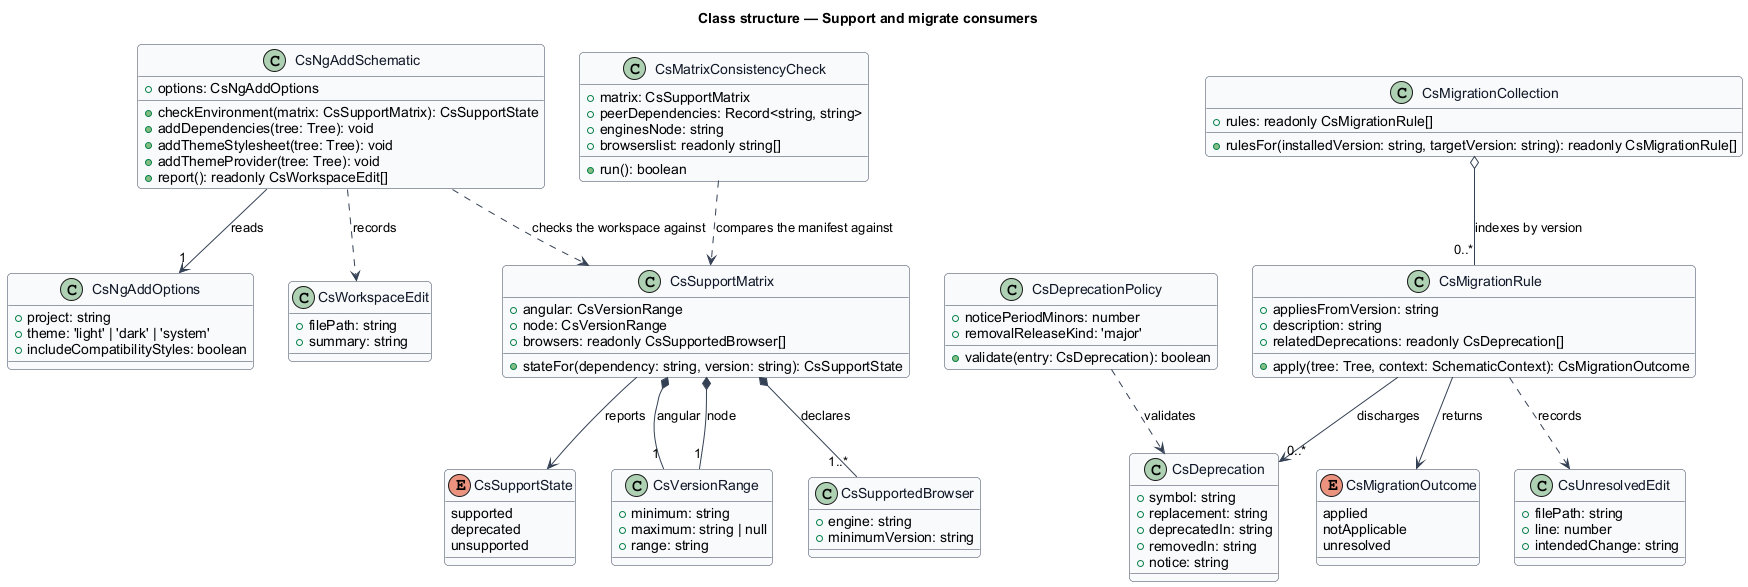

The diagram above was rendered by PlantUML. Its source (embedded in the PNG):
@startuml
' --- shared skin header ---
skinparam backgroundColor #FFFFFF
skinparam shadowing false
skinparam roundcorner 8
skinparam defaultFontName Arial
skinparam ArrowColor #344054
skinparam class {
  BorderColor #344054
  FontColor #101828
  BackgroundColor #F9FAFB
}
' --------------------------
title Class structure — Support and migrate consumers

enum CsSupportState {
  supported
  deprecated
  unsupported
}

enum CsMigrationOutcome {
  applied
  notApplicable
  unresolved
}

class CsSupportMatrix {
  +angular: CsVersionRange
  +node: CsVersionRange
  +browsers: readonly CsSupportedBrowser[]
  +stateFor(dependency: string, version: string): CsSupportState
}

class CsVersionRange {
  +minimum: string
  +maximum: string | null
  +range: string
}

class CsSupportedBrowser {
  +engine: string
  +minimumVersion: string
}

class CsDeprecation {
  +symbol: string
  +replacement: string
  +deprecatedIn: string
  +removedIn: string
  +notice: string
}

class CsDeprecationPolicy {
  +noticePeriodMinors: number
  +removalReleaseKind: 'major'
  +validate(entry: CsDeprecation): boolean
}

class CsMigrationRule {
  +appliesFromVersion: string
  +description: string
  +relatedDeprecations: readonly CsDeprecation[]
  +apply(tree: Tree, context: SchematicContext): CsMigrationOutcome
}

class CsMigrationCollection {
  +rules: readonly CsMigrationRule[]
  +rulesFor(installedVersion: string, targetVersion: string): readonly CsMigrationRule[]
}

class CsUnresolvedEdit {
  +filePath: string
  +line: number
  +intendedChange: string
}

class CsNgAddOptions {
  +project: string
  +theme: 'light' | 'dark' | 'system'
  +includeCompatibilityStyles: boolean
}

class CsNgAddSchematic {
  +options: CsNgAddOptions
  +checkEnvironment(matrix: CsSupportMatrix): CsSupportState
  +addDependencies(tree: Tree): void
  +addThemeStylesheet(tree: Tree): void
  +addThemeProvider(tree: Tree): void
  +report(): readonly CsWorkspaceEdit[]
}

class CsWorkspaceEdit {
  +filePath: string
  +summary: string
}

class CsMatrixConsistencyCheck {
  +matrix: CsSupportMatrix
  +peerDependencies: Record<string, string>
  +enginesNode: string
  +browserslist: readonly string[]
  +run(): boolean
}

CsSupportMatrix *-- "1" CsVersionRange : angular
CsSupportMatrix *-- "1" CsVersionRange : node
CsSupportMatrix *-- "1..*" CsSupportedBrowser : declares
CsSupportMatrix --> CsSupportState : reports
CsDeprecationPolicy ..> CsDeprecation : validates
CsMigrationRule --> "0..*" CsDeprecation : discharges
CsMigrationRule --> CsMigrationOutcome : returns
CsMigrationRule ..> CsUnresolvedEdit : records
CsMigrationCollection o-- "0..*" CsMigrationRule : indexes by version
CsNgAddSchematic --> "1" CsNgAddOptions : reads
CsNgAddSchematic ..> CsSupportMatrix : checks the workspace against
CsNgAddSchematic ..> CsWorkspaceEdit : records
CsMatrixConsistencyCheck ..> CsSupportMatrix : compares the manifest against
@enduml